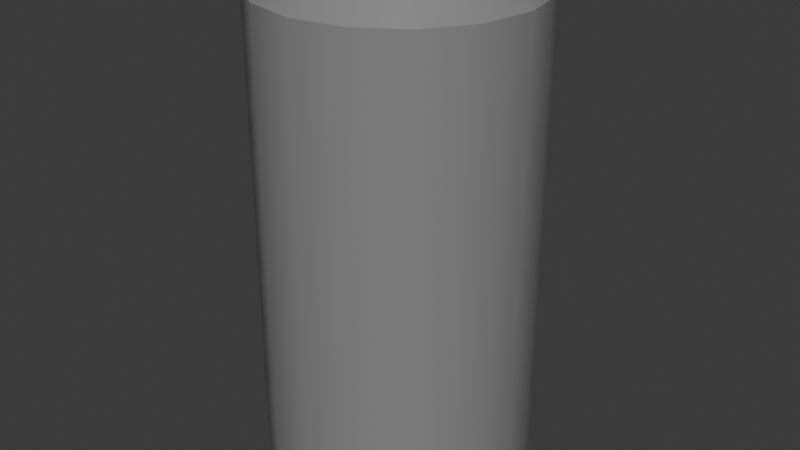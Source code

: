 # Source: soda_can.blend  (saved by Blender 4.5.90; exported with 4.5.12 LTS)
import bpy
from mathutils import Matrix  # noqa: F401  (used for matrix-valued properties, if any)

bpy.ops.wm.read_factory_settings(use_empty=True)
scene = bpy.context.scene
scene.name = 'Scene'

# ---- collections
col_collection = bpy.data.collections.new('Collection'); scene.collection.children.link(col_collection)

# ---- images (referenced by path relative to the original .blend; pixels are not part of the script)
import os
ASSET_DIR = os.environ.get("B2B_ASSET_DIR", "")  # directory of the original .blend (textures are referenced by path, not embedded)
HERE = os.path.dirname(os.path.abspath(__file__))  # packed textures are extracted next to this script under _unpacked/

def load_image(name, relpath, width, height, colorspace="sRGB"):
    """Load a texture the original file referenced (path relative to the .blend, or extracted next to this script)."""
    p = next((c for c in (os.path.join(HERE, relpath), os.path.join(ASSET_DIR, relpath)) if relpath and os.path.exists(c)), "")
    if p:
        img = bpy.data.images.load(p, check_existing=True)
        img.name = name
    else:  # same state as the original file: an image datablock whose file is absent (Cycles renders it pink)
        img = bpy.data.images.new(name, width, height)
        img.source = "FILE"
        img.filepath = "//" + (relpath or name)
    img.colorspace_settings.name = colorspace
    return img
img_cylinder_metallic = load_image('Cylinder Metallic', '_unpacked/Cylinder_Metallic.f02acbf9.png', 1024, 1024, 'Non-Color')
img_plane_metallic = load_image('Plane Metallic', '_unpacked/Plane_Metallic.f02acbf9.png', 1024, 1024, 'Non-Color')

# ---- materials (node trees are filled in below, after node groups)
mat_material_001 = bpy.data.materials.new('Material.001')
mat_material_002 = bpy.data.materials.new('Material.002')

# ---- node groups
ng_smooth_by_angle = bpy.data.node_groups.new('Smooth by Angle', 'GeometryNodeTree')
_s = ng_smooth_by_angle.interface.new_socket(name='Mesh', in_out='OUTPUT', socket_type='NodeSocketGeometry')
_s = ng_smooth_by_angle.interface.new_socket(name='Mesh', in_out='INPUT', socket_type='NodeSocketGeometry')
_s = ng_smooth_by_angle.interface.new_socket(name='Angle', in_out='INPUT', socket_type='NodeSocketFloat')
_s.subtype = 'ANGLE'
_s.default_value = 0.5236
_s.min_value = 0.0
_s.max_value = 3.142
_s.description = 'Maximum face angle for smooth edges'
_s = ng_smooth_by_angle.interface.new_socket(name='Ignore Sharpness', in_out='INPUT', socket_type='NodeSocketBool')
_s.force_non_field = True
ng_smooth_by_angle.description = 'Set the sharpness of mesh edges based on the angle between the neighboring faces'
ng_smooth_by_angle.is_modifier = True
_N = ng_smooth_by_angle.nodes; _L = ng_smooth_by_angle.links
n0 = _N.new('GeometryNodeSetShadeSmooth'); n0.name = 'Set Shade Smooth'; n0.location = (120, -80)
n0.domain = 'EDGE'
n1 = _N.new('GeometryNodeSetShadeSmooth'); n1.name = 'Set Shade Smooth.001'; n1.location = (300, -80)
n2 = _N.new('NodeGroupOutput'); n2.name = 'Group Output'; n2.location = (480, -80)
n3 = _N.new('GeometryNodeInputMeshEdgeAngle'); n3.name = 'Edge Angle'; n3.location = (-440, -240)
n4 = _N.new('NodeGroupInput'); n4.name = 'Group Input'; n4.location = (-80, -80)
n5 = _N.new('GeometryNodeInputEdgeSmooth'); n5.name = 'Is Edge Smooth'; n5.location = (-260, -120)
n6 = _N.new('GeometryNodeInputShadeSmooth'); n6.name = 'Is Shade Smooth'; n6.location = (-440, -397)
n7 = _N.new('FunctionNodeCompare'); n7.name = 'Compare'; n7.location = (-260, -260)
n7.operation = 'LESS_EQUAL'
n7.inputs[6].default_value = (0.0, 0.0, 0.0, 0.0)
n7.inputs[7].default_value = (0.0, 0.0, 0.0, 0.0)
n8 = _N.new('FunctionNodeBooleanMath'); n8.name = 'Boolean Math.001'; n8.location = (-80, -260)
n9 = _N.new('NodeGroupInput'); n9.name = 'Group Input.001'; n9.location = (-440, -329)
n10 = _N.new('NodeGroupInput'); n10.name = 'Group Input.002'; n10.location = (-259, -189)
n11 = _N.new('FunctionNodeBooleanMath'); n11.name = 'Boolean Math'; n11.location = (-80, -149)
n11.operation = 'OR'
n12 = _N.new('FunctionNodeBooleanMath'); n12.name = 'Boolean Math.002'; n12.location = (-260, -380)
n12.operation = 'OR'
n13 = _N.new('NodeGroupInput'); n13.name = 'Group Input.003'; n13.location = (-440, -460)
_L.new(n3.outputs[0], n7.inputs[0])
_L.new(n1.outputs[0], n2.inputs[0])
_L.new(n9.outputs[1], n7.inputs[1])
_L.new(n7.outputs[0], n8.inputs[0])
_L.new(n4.outputs[0], n0.inputs[0])
_L.new(n0.outputs[0], n1.inputs[0])
_L.new(n8.outputs[0], n0.inputs[2])
_L.new(n10.outputs[2], n11.inputs[1])
_L.new(n5.outputs[0], n11.inputs[0])
_L.new(n11.outputs[0], n0.inputs[1])
_L.new(n13.outputs[2], n12.inputs[1])
_L.new(n6.outputs[0], n12.inputs[0])
_L.new(n12.outputs[0], n8.inputs[1])
n2.is_active_output = True

# ---- material node trees
mat_material_001.use_nodes = True; mat_material_001.node_tree.nodes.clear()
_N = mat_material_001.node_tree.nodes; _L = mat_material_001.node_tree.links
n0 = _N.new('ShaderNodeBsdfPrincipled'); n0.name = 'Principled BSDF'; n0.location = (-200, 100)
n0.inputs[0].default_value = (0.3411, 0.3411, 0.3411, 1.0)
n0.inputs[2].default_value = 0.1682
n0.inputs[3].default_value = 1.3
n1 = _N.new('ShaderNodeOutputMaterial'); n1.name = 'Material Output'; n1.location = (200, 100)
n2 = _N.new('ShaderNodeTexImage'); n2.name = 'Image Texture'; n2.location = (-490, 60)
n2.image = img_cylinder_metallic
_L.new(n0.outputs[0], n1.inputs[0])
_L.new(n2.outputs[0], n0.inputs[1])
n1.is_active_output = True
mat_material_002.use_nodes = True; mat_material_002.node_tree.nodes.clear()
_N = mat_material_002.node_tree.nodes; _L = mat_material_002.node_tree.links
n0 = _N.new('ShaderNodeBsdfPrincipled'); n0.name = 'Principled BSDF'; n0.location = (-200, 100)
n0.inputs[0].default_value = (0.4078, 0.4078, 0.4078, 1.0)
n0.inputs[2].default_value = 0.25
n1 = _N.new('ShaderNodeOutputMaterial'); n1.name = 'Material Output'; n1.location = (200, 100)
n2 = _N.new('ShaderNodeTexImage'); n2.name = 'Image Texture'; n2.location = (-490, 60)
n2.image = img_plane_metallic
_L.new(n0.outputs[0], n1.inputs[0])
_L.new(n2.outputs[0], n0.inputs[1])
n1.is_active_output = True

# ---- world
world_world = bpy.data.worlds.new('World'); scene.world = world_world
world_world.use_nodes = True; world_world.node_tree.nodes.clear()
_N = world_world.node_tree.nodes; _L = world_world.node_tree.links
n0 = _N.new('ShaderNodeOutputWorld'); n0.name = 'World Output'; n0.location = (200, 100)
n1 = _N.new('ShaderNodeBackground'); n1.name = 'Background'; n1.location = (-200, 100)
n1.inputs[0].default_value = (0.05088, 0.05088, 0.05088, 1.0)
_L.new(n1.outputs[0], n0.inputs[0])
n0.is_active_output = True
world_world.color = (0.05088, 0.05088, 0.05088)
world_world.sun_shadow_jitter_overblur = 0.0

# ---- meshes
me_cylinder = bpy.data.meshes.new('Cylinder')
me_cylinder.from_pydata([(-0.3335, 0.8051, 2.044), (-0.6162, 0.6162, 2.044), (-0.8051, 0.3335, 2.044), (-0.8715, 8.749e-10, 2.044), (-0.8051, -0.3335, 2.044), (-0.6162, -0.6162, 2.044), (-0.3335, -0.8051, 2.044), (-8.443e-10, -0.8715, 2.044), (0.3335, -0.8051, 2.044), (0.6162, -0.6162, 2.044), (0.8051, -0.3335, 2.044), (0.8715, -9.282e-10, 2.044), (0.8051, 0.3335, 2.044), (0.6162, 0.6162, 2.044), (0.3335, 0.8051, 2.044), (9.588e-10, 0.8715, 2.044), (0.0, 1.0, 1.88), (0.3827, 0.9239, 1.88), (0.7071, 0.7071, 1.88), (0.9239, 0.3827, 1.88), (1.0, 0.0, 1.88), (0.9239, -0.3827, 1.88), (0.7071, -0.7071, 1.88), (0.3827, -0.9239, 1.88), (0.0, -1.0, 1.88), (-0.3827, -0.9239, 1.88), (-0.7071, -0.7071, 1.88), (-0.9239, -0.3827, 1.88), (-1.0, 0.0, 1.88), (-0.9239, 0.3827, 1.88), (-0.7071, 0.7071, 1.88), (-0.3827, 0.9239, 1.88), (-6.72e-10, 0.6946, -1.684), (0.0, 1.0, -1.616), (0.3827, 0.9239, -1.616), (0.2658, 0.6418, -1.684), (0.7071, 0.7071, -1.616), (0.4912, 0.4912, -1.684), (0.9239, 0.3827, -1.616), (0.6418, 0.2658, -1.684), (1.0, 0.0, -1.616), (0.6946, 6.119e-09, -1.684), (0.9239, -0.3827, -1.616), (0.6418, -0.2658, -1.684), (0.7071, -0.7071, -1.616), (0.4912, -0.4912, -1.684), (0.3827, -0.9239, -1.616), (0.2658, -0.6418, -1.684), (0.0, -1.0, -1.616), (3.226e-09, -0.6946, -1.684), (-0.3827, -0.9239, -1.616), (-0.2658, -0.6418, -1.684), (-0.7071, -0.7071, -1.616), (-0.4912, -0.4912, -1.684), (-0.9239, -0.3827, -1.616), (-0.6418, -0.2658, -1.684), (-1.0, 0.0, -1.616), (-0.6946, 2.221e-09, -1.684), (-0.9239, 0.3827, -1.616), (-0.6418, 0.2658, -1.684), (-0.7071, 0.7071, -1.616), (-0.4912, 0.4912, -1.684), (-0.3827, 0.9239, -1.616), (-0.2658, 0.6418, -1.684), (-8.443e-10, 0.8419, -1.686), (0.3222, 0.7778, -1.686), (0.5953, 0.5953, -1.686), (0.7778, 0.3222, -1.686), (0.8419, 8.749e-10, -1.686), (0.7778, -0.3222, -1.686), (0.5953, -0.5953, -1.686), (0.3222, -0.7778, -1.686), (9.588e-10, -0.8419, -1.686), (-0.3222, -0.7778, -1.686), (-0.5953, -0.5953, -1.686), (-0.7778, -0.3222, -1.686), (-0.8419, -9.282e-10, -1.686), (-0.7778, 0.3222, -1.686), (-0.5953, 0.5953, -1.686), (-0.3222, 0.7778, -1.686), (2.612e-09, 0.8848, 2.089), (0.3386, 0.8174, 2.089), (0.6256, 0.6256, 2.089), (0.8174, 0.3386, 2.089), (0.8848, -3.399e-09, 2.089), (0.8174, -0.3386, 2.089), (0.6256, -0.6256, 2.089), (0.3386, -0.8174, 2.089), (-1.505e-09, -0.8848, 2.089), (-0.3386, -0.8174, 2.089), (-0.6256, -0.6256, 2.089), (-0.8174, -0.3386, 2.089), (-0.8848, 7.184e-10, 2.089), (-0.8174, 0.3386, 2.089), (-0.6256, 0.6256, 2.089), (-0.3386, 0.8174, 2.089), (-9.681e-10, 0.7737, -1.756), (0.2961, 0.7149, -1.756), (0.5471, 0.5471, -1.756), (0.7149, 0.2961, -1.756), (0.7737, 5.526e-09, -1.756), (0.7149, -0.2961, -1.756), (0.5471, -0.5471, -1.756), (0.2961, -0.7149, -1.756), (2.93e-09, -0.7737, -1.756), (-0.2961, -0.7149, -1.756), (-0.5471, -0.5471, -1.756), (-0.7149, -0.2961, -1.756), (-0.7737, 1.628e-09, -1.756), (-0.7149, 0.2961, -1.756), (-0.5471, 0.5471, -1.756), (-0.2961, 0.7149, -1.756), (-0.3394, 0.8194, 2.027), (-0.6271, 0.6271, 2.027), (-0.8194, 0.3394, 2.027), (-0.8869, 2.234e-09, 2.027), (-0.8194, -0.3394, 2.027), (-0.6271, -0.6271, 2.027), (-0.3394, -0.8194, 2.027), (-4.28e-10, -0.8869, 2.027), (0.3394, -0.8194, 2.027), (0.6271, -0.6271, 2.027), (0.8194, -0.3394, 2.027), (0.8869, -7.679e-10, 2.027), (0.8194, 0.3394, 2.027), (0.6271, 0.6271, 2.027), (0.3394, 0.8194, 2.027), (2.574e-09, 0.8869, 2.027), (4.413e-09, 0.8247, 2.032), (0.3156, 0.7619, 2.032), (0.5832, 0.5832, 2.032), (0.7619, 0.3156, 2.032), (0.8247, -3.799e-10, 2.032), (0.7619, -0.3156, 2.032), (0.5832, -0.5832, 2.032), (0.3156, -0.7619, 2.032), (-6.641e-10, -0.8247, 2.032), (-0.3156, -0.7619, 2.032), (-0.5832, -0.5832, 2.032), (-0.7619, -0.3156, 2.032), (-0.8247, 4.698e-09, 2.032), (-0.7619, 0.3156, 2.032), (-0.5832, 0.5832, 2.032), (-0.3156, 0.7619, 2.032), (-1.302e-08, 8.683e-09, 2.032)], [], [(128, 129, 81, 80), (127, 112, 95, 80), (129, 128, 144), (125, 126, 81, 82), (124, 125, 82, 83), (123, 124, 83, 84), (122, 123, 84, 85), (121, 122, 85, 86), (120, 121, 86, 87), (119, 120, 87, 88), (118, 119, 88, 89), (117, 118, 89, 90), (116, 117, 90, 91), (115, 116, 91, 92), (114, 115, 92, 93), (113, 114, 93, 94), (112, 113, 94, 95), (16, 31, 0, 15), (15, 127, 126, 14), (18, 17, 14, 13), (19, 18, 13, 12), (20, 19, 12, 11), (21, 20, 11, 10), (22, 21, 10, 9), (23, 22, 9, 8), (24, 23, 8, 7), (25, 24, 7, 6), (26, 25, 6, 5), (27, 26, 5, 4), (28, 27, 4, 3), (29, 28, 3, 2), (30, 29, 2, 1), (30, 1, 0, 31), (66, 98, 97, 65), (67, 99, 98, 66), (68, 100, 99, 67), (69, 101, 100, 68), (70, 102, 101, 69), (71, 103, 102, 70), (72, 104, 103, 71), (73, 105, 104, 72), (74, 106, 105, 73), (75, 107, 106, 74), (76, 108, 107, 75), (77, 109, 108, 76), (78, 110, 109, 77), (79, 111, 110, 78), (64, 96, 111, 79), (16, 17, 34, 33), (62, 31, 16, 33), (32, 35, 37, 39, 41, 43, 45, 47, 49, 51, 53, 55, 57, 59, 61, 63), (17, 18, 36, 34), (18, 19, 38, 36), (19, 20, 40, 38), (20, 21, 42, 40), (21, 22, 44, 42), (22, 23, 46, 44), (23, 24, 48, 46), (24, 25, 50, 48), (25, 26, 52, 50), (26, 27, 54, 52), (27, 28, 56, 54), (28, 29, 58, 56), (29, 30, 60, 58), (30, 31, 62, 60), (33, 34, 65, 64), (62, 33, 64, 79), (60, 62, 79, 78), (58, 60, 78, 77), (56, 58, 77, 76), (54, 56, 76, 75), (52, 54, 75, 74), (50, 52, 74, 73), (48, 50, 73, 72), (46, 48, 72, 71), (44, 46, 71, 70), (42, 44, 70, 69), (40, 42, 69, 68), (38, 40, 68, 67), (36, 38, 67, 66), (34, 36, 66, 65), (129, 130, 82, 81), (130, 131, 83, 82), (131, 132, 84, 83), (132, 133, 85, 84), (133, 134, 86, 85), (134, 135, 87, 86), (135, 136, 88, 87), (136, 137, 89, 88), (137, 138, 90, 89), (138, 139, 91, 90), (139, 140, 92, 91), (140, 141, 93, 92), (141, 142, 94, 93), (142, 143, 95, 94), (143, 128, 80, 95), (35, 32, 96, 97), (37, 35, 97, 98), (39, 37, 98, 99), (41, 39, 99, 100), (43, 41, 100, 101), (45, 43, 101, 102), (47, 45, 102, 103), (49, 47, 103, 104), (51, 49, 104, 105), (53, 51, 105, 106), (55, 53, 106, 107), (57, 55, 107, 108), (59, 57, 108, 109), (61, 59, 109, 110), (63, 61, 110, 111), (32, 63, 111, 96), (126, 127, 80, 81), (0, 1, 113, 112), (1, 2, 114, 113), (2, 3, 115, 114), (3, 4, 116, 115), (4, 5, 117, 116), (5, 6, 118, 117), (6, 7, 119, 118), (7, 8, 120, 119), (8, 9, 121, 120), (9, 10, 122, 121), (10, 11, 123, 122), (11, 12, 124, 123), (12, 13, 125, 124), (13, 14, 126, 125), (65, 97, 96, 64), (15, 0, 112, 127), (130, 129, 144), (131, 130, 144), (132, 131, 144), (133, 132, 144), (134, 133, 144), (135, 134, 144), (136, 135, 144), (137, 136, 144), (138, 137, 144), (139, 138, 144), (140, 139, 144), (141, 140, 144), (142, 141, 144), (143, 142, 144), (128, 143, 144), (17, 16, 15, 14)])
me_cylinder.polygons.foreach_set('use_smooth', [True] * 145)
_uv = me_cylinder.uv_layers.new(name='UVMap')
_uv.uv.foreach_set('vector', [0.25, 0.421, 0.3154, 0.4079, 0.3235, 0.4275, 0.25, 0.4421, 0.25, 0.4541, 0.1719, 0.4386, 0.1765, 0.4275, 0.25, 0.4421, 0.3154, 0.4079, 0.25, 0.421, 0.25, 0.25, 0.3943, 0.3943, 0.3281, 0.4386, 0.3235, 0.4275, 0.3859, 0.3859, 0.4386, 0.3281, 0.3943, 0.3943, 0.3859, 0.3859, 0.4275, 0.3235, 0.4541, 0.25, 0.4386, 0.3281, 0.4275, 0.3235, 0.4421, 0.25, 0.4386, 0.1719, 0.4541, 0.25, 0.4421, 0.25, 0.4275, 0.1765, 0.3943, 0.1057, 0.4386, 0.1719, 0.4275, 0.1765, 0.3859, 0.1141, 0.3281, 0.06144, 0.3943, 0.1057, 0.3859, 0.1141, 0.3235, 0.0725, 0.25, 0.04591, 0.3281, 0.06144, 0.3235, 0.0725, 0.25, 0.05787, 0.1719, 0.06144, 0.25, 0.04591, 0.25, 0.05787, 0.1765, 0.0725, 0.1057, 0.1057, 0.1719, 0.06144, 0.1765, 0.0725, 0.1141, 0.1141, 0.06144, 0.1719, 0.1057, 0.1057, 0.1141, 0.1141, 0.0725, 0.1765, 0.04591, 0.25, 0.06144, 0.1719, 0.0725, 0.1765, 0.05787, 0.25, 0.06144, 0.3281, 0.04591, 0.25, 0.05787, 0.25, 0.0725, 0.3235, 0.1057, 0.3943, 0.06144, 0.3281, 0.0725, 0.3235, 0.1141, 0.3859, 0.1719, 0.4386, 0.1057, 0.3943, 0.1141, 0.3859, 0.1765, 0.4275, 0.25, 0.49, 0.1582, 0.4717, 0.1673, 0.4496, 0.25, 0.4661, 0.25, 0.4661, 0.25, 0.4541, 0.3281, 0.4386, 0.3327, 0.4496, 0.4197, 0.4197, 0.3418, 0.4717, 0.3327, 0.4496, 0.4028, 0.4028, 0.4717, 0.3418, 0.4197, 0.4197, 0.4028, 0.4028, 0.4496, 0.3327, 0.49, 0.25, 0.4717, 0.3418, 0.4496, 0.3327, 0.4661, 0.25, 0.4717, 0.1582, 0.49, 0.25, 0.4661, 0.25, 0.4496, 0.1673, 0.4197, 0.08029, 0.4717, 0.1582, 0.4496, 0.1673, 0.4028, 0.09722, 0.3418, 0.02827, 0.4197, 0.08029, 0.4028, 0.09722, 0.3327, 0.05038, 0.25, 0.01, 0.3418, 0.02827, 0.3327, 0.05038, 0.25, 0.03394, 0.1582, 0.02827, 0.25, 0.01, 0.25, 0.03394, 0.1673, 0.05038, 0.08029, 0.08029, 0.1582, 0.02827, 0.1673, 0.05038, 0.09722, 0.09722, 0.02827, 0.1582, 0.08029, 0.08029, 0.09722, 0.09722, 0.05038, 0.1673, 0.01, 0.25, 0.02827, 0.1582, 0.05038, 0.1673, 0.03394, 0.25, 0.02827, 0.3418, 0.01, 0.25, 0.03394, 0.25, 0.05038, 0.3327, 0.08029, 0.4197, 0.02827, 0.3418, 0.05038, 0.3327, 0.09722, 0.4028, 0.08029, 0.4197, 0.09722, 0.4028, 0.1673, 0.4496, 0.1582, 0.4717, 0.8976, 0.3976, 0.8755, 0.3755, 0.8179, 0.414, 0.8299, 0.4429, 0.9429, 0.3299, 0.914, 0.3179, 0.8755, 0.3755, 0.8976, 0.3976, 0.9587, 0.25, 0.9275, 0.25, 0.914, 0.3179, 0.9429, 0.3299, 0.9429, 0.1701, 0.914, 0.1821, 0.9275, 0.25, 0.9587, 0.25, 0.8976, 0.1024, 0.8755, 0.1245, 0.914, 0.1821, 0.9429, 0.1701, 0.8299, 0.05715, 0.8179, 0.08603, 0.8755, 0.1245, 0.8976, 0.1024, 0.75, 0.04126, 0.75, 0.07252, 0.8179, 0.08603, 0.8299, 0.05715, 0.6701, 0.05715, 0.6821, 0.08603, 0.75, 0.07252, 0.75, 0.04126, 0.6024, 0.1024, 0.6245, 0.1245, 0.6821, 0.08603, 0.6701, 0.05715, 0.5571, 0.1701, 0.586, 0.1821, 0.6245, 0.1245, 0.6024, 0.1024, 0.5413, 0.25, 0.5725, 0.25, 0.586, 0.1821, 0.5571, 0.1701, 0.5571, 0.3299, 0.586, 0.3179, 0.5725, 0.25, 0.5413, 0.25, 0.6024, 0.3976, 0.6245, 0.3755, 0.586, 0.3179, 0.5571, 0.3299, 0.6701, 0.4429, 0.6821, 0.414, 0.6245, 0.3755, 0.6024, 0.3976, 0.75, 0.4587, 0.75, 0.4275, 0.6821, 0.414, 0.6701, 0.4429, 1.0, 0.9504, 0.9375, 0.9504, 0.9375, 0.5648, 1.0, 0.5648, 0.0625, 0.5648, 0.0625, 0.9504, 0.0, 0.9504, 0.0, 0.5648, 0.75, 0.4093, 0.811, 0.3972, 0.8627, 0.3627, 0.8972, 0.311, 0.9093, 0.25, 0.8972, 0.189, 0.8627, 0.1373, 0.811, 0.1028, 0.75, 0.09067, 0.689, 0.1028, 0.6373, 0.1373, 0.6028, 0.189, 0.5907, 0.25, 0.6028, 0.311, 0.6373, 0.3627, 0.689, 0.3972, 0.9375, 0.9504, 0.875, 0.9504, 0.875, 0.5648, 0.9375, 0.5648, 0.875, 0.9504, 0.8125, 0.9504, 0.8125, 0.5648, 0.875, 0.5648, 0.8125, 0.9504, 0.75, 0.9504, 0.75, 0.5648, 0.8125, 0.5648, 0.75, 0.9504, 0.6875, 0.9504, 0.6875, 0.5648, 0.75, 0.5648, 0.6875, 0.9504, 0.625, 0.9504, 0.625, 0.5648, 0.6875, 0.5648, 0.625, 0.9504, 0.5625, 0.9504, 0.5625, 0.5648, 0.625, 0.5648, 0.5625, 0.9504, 0.5, 0.9504, 0.5, 0.5648, 0.5625, 0.5648, 0.5, 0.9504, 0.4375, 0.9504, 0.4375, 0.5648, 0.5, 0.5648, 0.4375, 0.9504, 0.375, 0.9504, 0.375, 0.5648, 0.4375, 0.5648, 0.375, 0.9504, 0.3125, 0.9504, 0.3125, 0.5648, 0.375, 0.5648, 0.3125, 0.9504, 0.25, 0.9504, 0.25, 0.5648, 0.3125, 0.5648, 0.25, 0.9504, 0.1875, 0.9504, 0.1875, 0.5648, 0.25, 0.5648, 0.1875, 0.9504, 0.125, 0.9504, 0.125, 0.5648, 0.1875, 0.5648, 0.125, 0.9504, 0.0625, 0.9504, 0.0625, 0.5648, 0.125, 0.5648, 0.75, 0.49, 0.8418, 0.4717, 0.8299, 0.4429, 0.75, 0.4587, 0.6582, 0.4717, 0.75, 0.49, 0.75, 0.4587, 0.6701, 0.4429, 0.5803, 0.4197, 0.6582, 0.4717, 0.6701, 0.4429, 0.6024, 0.3976, 0.5283, 0.3418, 0.5803, 0.4197, 0.6024, 0.3976, 0.5571, 0.3299, 0.51, 0.25, 0.5283, 0.3418, 0.5571, 0.3299, 0.5413, 0.25, 0.5283, 0.1582, 0.51, 0.25, 0.5413, 0.25, 0.5571, 0.1701, 0.5803, 0.08029, 0.5283, 0.1582, 0.5571, 0.1701, 0.6024, 0.1024, 0.6582, 0.02827, 0.5803, 0.08029, 0.6024, 0.1024, 0.6701, 0.05715, 0.75, 0.01, 0.6582, 0.02827, 0.6701, 0.05715, 0.75, 0.04126, 0.8418, 0.02827, 0.75, 0.01, 0.75, 0.04126, 0.8299, 0.05715, 0.9197, 0.08029, 0.8418, 0.02827, 0.8299, 0.05715, 0.8976, 0.1024, 0.9717, 0.1582, 0.9197, 0.08029, 0.8976, 0.1024, 0.9429, 0.1701, 0.99, 0.25, 0.9717, 0.1582, 0.9429, 0.1701, 0.9587, 0.25, 0.9717, 0.3418, 0.99, 0.25, 0.9587, 0.25, 0.9429, 0.3299, 0.9197, 0.4197, 0.9717, 0.3418, 0.9429, 0.3299, 0.8976, 0.3976, 0.8418, 0.4717, 0.9197, 0.4197, 0.8976, 0.3976, 0.8299, 0.4429, 0.3154, 0.4079, 0.3709, 0.3709, 0.3859, 0.3859, 0.3235, 0.4275, 0.3709, 0.3709, 0.4079, 0.3154, 0.4275, 0.3235, 0.3859, 0.3859, 0.4079, 0.3154, 0.421, 0.25, 0.4421, 0.25, 0.4275, 0.3235, 0.421, 0.25, 0.4079, 0.1846, 0.4275, 0.1765, 0.4421, 0.25, 0.4079, 0.1846, 0.3709, 0.1291, 0.3859, 0.1141, 0.4275, 0.1765, 0.3709, 0.1291, 0.3154, 0.09205, 0.3235, 0.0725, 0.3859, 0.1141, 0.3154, 0.09205, 0.25, 0.07904, 0.25, 0.05787, 0.3235, 0.0725, 0.25, 0.07904, 0.1846, 0.09205, 0.1765, 0.0725, 0.25, 0.05787, 0.1846, 0.09205, 0.1291, 0.1291, 0.1141, 0.1141, 0.1765, 0.0725, 0.1291, 0.1291, 0.09205, 0.1846, 0.0725, 0.1765, 0.1141, 0.1141, 0.09205, 0.1846, 0.07904, 0.25, 0.05787, 0.25, 0.0725, 0.1765, 0.07904, 0.25, 0.09205, 0.3154, 0.0725, 0.3235, 0.05787, 0.25, 0.09205, 0.3154, 0.1291, 0.3709, 0.1141, 0.3859, 0.0725, 0.3235, 0.1291, 0.3709, 0.1846, 0.4079, 0.1765, 0.4275, 0.1141, 0.3859, 0.1846, 0.4079, 0.25, 0.421, 0.25, 0.4421, 0.1765, 0.4275, 0.811, 0.3972, 0.75, 0.4093, 0.75, 0.4275, 0.8179, 0.414, 0.8627, 0.3627, 0.811, 0.3972, 0.8179, 0.414, 0.8755, 0.3755, 0.8972, 0.311, 0.8627, 0.3627, 0.8755, 0.3755, 0.914, 0.3179, 0.9093, 0.25, 0.8972, 0.311, 0.914, 0.3179, 0.9275, 0.25, 0.8972, 0.189, 0.9093, 0.25, 0.9275, 0.25, 0.914, 0.1821, 0.8627, 0.1373, 0.8972, 0.189, 0.914, 0.1821, 0.8755, 0.1245, 0.811, 0.1028, 0.8627, 0.1373, 0.8755, 0.1245, 0.8179, 0.08603, 0.75, 0.09067, 0.811, 0.1028, 0.8179, 0.08603, 0.75, 0.07252, 0.689, 0.1028, 0.75, 0.09067, 0.75, 0.07252, 0.6821, 0.08603, 0.6373, 0.1373, 0.689, 0.1028, 0.6821, 0.08603, 0.6245, 0.1245, 0.6028, 0.189, 0.6373, 0.1373, 0.6245, 0.1245, 0.586, 0.1821, 0.5907, 0.25, 0.6028, 0.189, 0.586, 0.1821, 0.5725, 0.25, 0.6028, 0.311, 0.5907, 0.25, 0.5725, 0.25, 0.586, 0.3179, 0.6373, 0.3627, 0.6028, 0.311, 0.586, 0.3179, 0.6245, 0.3755, 0.689, 0.3972, 0.6373, 0.3627, 0.6245, 0.3755, 0.6821, 0.414, 0.75, 0.4093, 0.689, 0.3972, 0.6821, 0.414, 0.75, 0.4275, 0.3281, 0.4386, 0.25, 0.4541, 0.25, 0.4421, 0.3235, 0.4275, 0.1673, 0.4496, 0.09722, 0.4028, 0.1057, 0.3943, 0.1719, 0.4386, 0.09722, 0.4028, 0.05038, 0.3327, 0.06144, 0.3281, 0.1057, 0.3943, 0.05038, 0.3327, 0.03394, 0.25, 0.04591, 0.25, 0.06144, 0.3281, 0.03394, 0.25, 0.05038, 0.1673, 0.06144, 0.1719, 0.04591, 0.25, 0.05038, 0.1673, 0.09722, 0.09722, 0.1057, 0.1057, 0.06144, 0.1719, 0.09722, 0.09722, 0.1673, 0.05038, 0.1719, 0.06144, 0.1057, 0.1057, 0.1673, 0.05038, 0.25, 0.03394, 0.25, 0.04591, 0.1719, 0.06144, 0.25, 0.03394, 0.3327, 0.05038, 0.3281, 0.06144, 0.25, 0.04591, 0.3327, 0.05038, 0.4028, 0.09722, 0.3943, 0.1057, 0.3281, 0.06144, 0.4028, 0.09722, 0.4496, 0.1673, 0.4386, 0.1719, 0.3943, 0.1057, 0.4496, 0.1673, 0.4661, 0.25, 0.4541, 0.25, 0.4386, 0.1719, 0.4661, 0.25, 0.4496, 0.3327, 0.4386, 0.3281, 0.4541, 0.25, 0.4496, 0.3327, 0.4028, 0.4028, 0.3943, 0.3943, 0.4386, 0.3281, 0.4028, 0.4028, 0.3327, 0.4496, 0.3281, 0.4386, 0.3943, 0.3943, 0.8299, 0.4429, 0.8179, 0.414, 0.75, 0.4275, 0.75, 0.4587, 0.25, 0.4661, 0.1673, 0.4496, 0.1719, 0.4386, 0.25, 0.4541, 0.3709, 0.3709, 0.3154, 0.4079, 0.25, 0.25, 0.4079, 0.3154, 0.3709, 0.3709, 0.25, 0.25, 0.421, 0.25, 0.4079, 0.3154, 0.25, 0.25, 0.4079, 0.1846, 0.421, 0.25, 0.25, 0.25, 0.3709, 0.1291, 0.4079, 0.1846, 0.25, 0.25, 0.3154, 0.09205, 0.3709, 0.1291, 0.25, 0.25, 0.25, 0.07904, 0.3154, 0.09205, 0.25, 0.25, 0.1846, 0.09205, 0.25, 0.07904, 0.25, 0.25, 0.1291, 0.1291, 0.1846, 0.09205, 0.25, 0.25, 0.09205, 0.1846, 0.1291, 0.1291, 0.25, 0.25, 0.07904, 0.25, 0.09205, 0.1846, 0.25, 0.25, 0.09205, 0.3154, 0.07904, 0.25, 0.25, 0.25, 0.1291, 0.3709, 0.09205, 0.3154, 0.25, 0.25, 0.1846, 0.4079, 0.1291, 0.3709, 0.25, 0.25, 0.25, 0.421, 0.1846, 0.4079, 0.25, 0.25, 0.3418, 0.4717, 0.25, 0.49, 0.25, 0.4661, 0.3327, 0.4496])
me_cylinder.materials.append(mat_material_001)
me_cylinder.update()
me_plane_001 = bpy.data.meshes.new('Plane.001')
me_plane_001.from_pydata([(-0.1367, 0.06179, 2.053), (0.1714, 0.06179, 2.053), (-0.1367, 0.369, 2.077), (0.1714, 0.369, 2.077), (-0.1391, 0.2154, 2.065), (0.1737, 0.2154, 2.065), (-0.1391, 0.09461, 2.056), (0.1737, 0.09461, 2.056), (0.1737, 0.3362, 2.075), (-0.1391, 0.3362, 2.075), (0.01733, -0.02617, 2.046), (0.01733, 0.4342, 2.082), (0.01733, 0.2154, 2.065), (0.01752, 0.1262, 2.057), (0.01766, 0.3814, 2.076), (-0.1047, 0.4155, 2.081), (-0.1047, 0.2154, 2.065), (-0.1004, 0.058, 2.053), (-0.1087, 0.3461, 2.074), (-0.1047, 0.01523, 2.049), (0.1385, 0.01523, 2.049), (0.1385, 0.4155, 2.081), (0.1385, 0.2154, 2.065), (0.1343, 0.058, 2.053), (0.1427, 0.3461, 2.074), (0.01565, 0.2603, 2.069), (0.01572, 0.05927, 2.047), (-0.04367, -0.01481, 2.047), (-0.06602, 0.01819, 2.049), (0.0779, -0.01481, 2.047), (0.09868, 0.01819, 2.049), (0.0779, 0.2154, 2.065), (0.09958, 0.1141, 2.056), (0.135, 0.2694, 2.07), (-0.04367, 0.2154, 2.065), (-0.06512, 0.1141, 2.056), (-0.1023, 0.2694, 2.07), (-0.01317, -0.02085, 2.047), (-0.02515, 0.04138, 2.048), (0.0572, 0.04138, 2.048), (0.04762, -0.02085, 2.047), (-0.04559, 0.01876, 2.049), (-0.02842, -0.0196, 2.047), (0.06276, -0.0196, 2.047), (0.07794, 0.01876, 2.049)], [], [(24, 8, 3, 21), (23, 7, 5, 22), (20, 1, 7, 23), (22, 5, 8, 24), (34, 12, 25, 36), (37, 10, 26, 38), (35, 13, 12, 34), (18, 14, 11, 15), (9, 18, 15, 2), (6, 17, 16, 4), (0, 19, 17, 6), (4, 16, 18, 9), (31, 22, 24, 33), (29, 20, 23, 30), (32, 23, 22, 31), (14, 24, 21, 11), (19, 27, 28, 17), (43, 29, 30, 44), (13, 32, 31, 12), (12, 31, 33, 25), (17, 35, 34, 16), (16, 34, 36, 18), (42, 37, 38, 41), (10, 40, 39, 26), (27, 42, 41, 28), (40, 43, 44, 39)])
me_plane_001.polygons.foreach_set('use_smooth', [True] * 26)
_uv = me_plane_001.uv_layers.new(name='UVMap')
_uv.uv.foreach_set('vector', [0.75, 0.75, 1.0, 0.75, 1.0, 1.0, 0.75, 1.0, 0.75, 0.25, 1.0, 0.25, 1.0, 0.5, 0.75, 0.5, 0.75, 0.0, 1.0, 0.0, 1.0, 0.25, 0.75, 0.25, 0.75, 0.5, 1.0, 0.5, 1.0, 0.75, 0.75, 0.75, 0.3741, 0.5, 0.5, 0.5, 0.5, 0.75, 0.3741, 0.75, 0.4371, 0.0, 0.5, 0.0, 0.5, 0.25, 0.4371, 0.25, 0.3741, 0.25, 0.5, 0.25, 0.5, 0.5, 0.3741, 0.5, 0.2482, 0.75, 0.5, 0.75, 0.5, 1.0, 0.2482, 1.0, 0.0, 0.75, 0.2482, 0.75, 0.2482, 1.0, 0.0, 1.0, 0.0, 0.25, 0.2482, 0.25, 0.2482, 0.5, 0.0, 0.5, 0.0, 0.0, 0.2482, 0.0, 0.2482, 0.25, 0.0, 0.25, 0.0, 0.5, 0.2482, 0.5, 0.2482, 0.75, 0.0, 0.75, 0.625, 0.5, 0.75, 0.5, 0.75, 0.75, 0.625, 0.75, 0.625, 0.0, 0.75, 0.0, 0.75, 0.25, 0.625, 0.25, 0.625, 0.25, 0.75, 0.25, 0.75, 0.5, 0.625, 0.5, 0.5, 0.75, 0.75, 0.75, 0.75, 1.0, 0.5, 1.0, 0.2482, 0.0, 0.3741, 0.0, 0.3741, 0.25, 0.2482, 0.25, 0.5938, 0.0, 0.625, 0.0, 0.625, 0.25, 0.5938, 0.25, 0.5, 0.25, 0.625, 0.25, 0.625, 0.5, 0.5, 0.5, 0.5, 0.5, 0.625, 0.5, 0.625, 0.75, 0.5, 0.75, 0.2482, 0.25, 0.3741, 0.25, 0.3741, 0.5, 0.2482, 0.5, 0.2482, 0.5, 0.3741, 0.5, 0.3741, 0.75, 0.2482, 0.75, 0.4056, 0.0, 0.4371, 0.0, 0.4371, 0.25, 0.4056, 0.25, 0.5, 0.0, 0.5625, 0.0, 0.5625, 0.25, 0.5, 0.25, 0.3741, 0.0, 0.4056, 0.0, 0.4056, 0.25, 0.3741, 0.25, 0.5625, 0.0, 0.5938, 0.0, 0.5938, 0.25, 0.5625, 0.25])
me_plane_001.materials.append(mat_material_002)
me_plane_001.update()

# ---- objects
ob_cylinder = bpy.data.objects.new('Cylinder', me_cylinder)
ob_plane = bpy.data.objects.new('Plane', me_plane_001)

# ---- transforms, parenting, visibility, modifiers, constraints
ob_cylinder.location = (0.0, 0.0, 0.0)
_m = ob_cylinder.modifiers.new('Smooth by Angle', 'NODES')
_m.node_group = ng_smooth_by_angle
_m.use_pin_to_last = True
_m.show_group_selector = False
ob_plane.location = (0.0, 0.0, 0.0)
ob_plane.scale = (1.55, 1.675, 1.0)
_m = ob_plane.modifiers.new('Solidify', 'SOLIDIFY')
_m.thickness = 0.02
_m = ob_plane.modifiers.new('Smooth by Angle', 'NODES')
_m.node_group = ng_smooth_by_angle
_m.use_pin_to_last = True
_m.show_group_selector = False

# ---- collection membership
col_collection.objects.link(ob_cylinder)
col_collection.objects.link(ob_plane)

# ---- scene / render settings (as saved in the file)
scene.frame_start = 1; scene.frame_end = 250; scene.frame_set(1)
scene.render.engine = 'BLENDER_EEVEE_NEXT'
bpy.context.view_layer.update()

# ---- added for rendering (the .blend has no active camera and no usable light): camera, sun
cam_auto = bpy.data.cameras.new('AutoCamera')
cam_auto.lens = 50.0
cam_auto.sensor_width = 36.0
cam_auto.clip_end = 1000.0
ob_auto_camera = bpy.data.objects.new('AutoCamera', cam_auto)
scene.collection.objects.link(ob_auto_camera)
ob_auto_camera.location = (4.41637, -5.29964, 3.70005)
ob_auto_camera.rotation_euler = (1.09748, -7.21219e-08, 0.694738)
scene.camera = ob_auto_camera
light_auto_sun = bpy.data.lights.new('AutoSun', 'SUN')
light_auto_sun.energy = 3.0
light_auto_sun.angle = 0.0523599
ob_auto_sun = bpy.data.objects.new('AutoSun', light_auto_sun)
scene.collection.objects.link(ob_auto_sun)
ob_auto_sun.rotation_euler = (0.872665, 0.174533, 0.523599)
bpy.context.view_layer.update()
